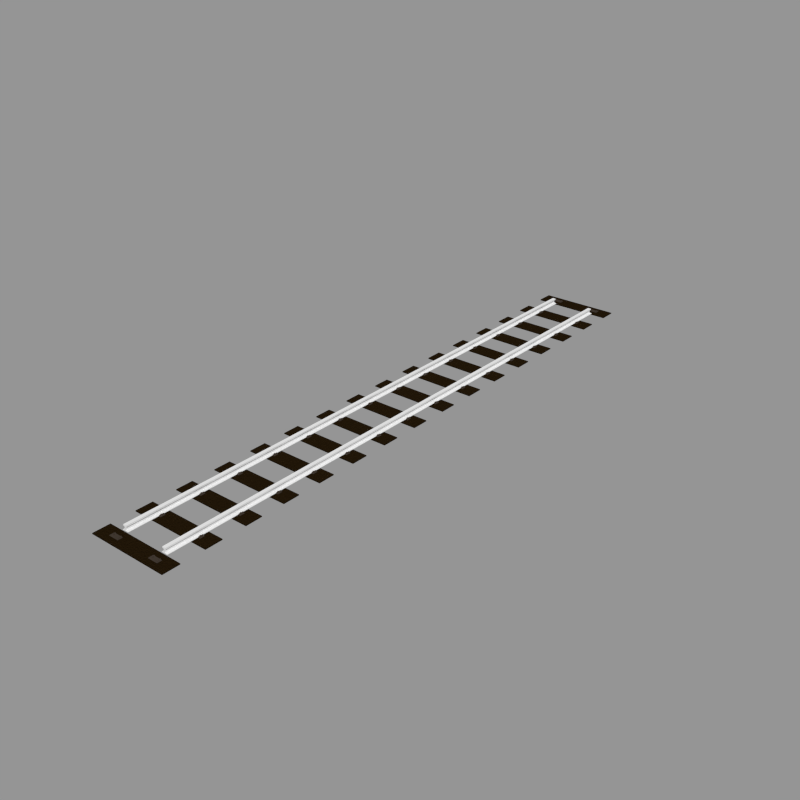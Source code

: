 # Source: rail_tracks.blend  (saved by Blender 2.70.0; exported with 4.5.12 LTS)
import bpy
from mathutils import Matrix  # noqa: F401  (used for matrix-valued properties, if any)

bpy.ops.wm.read_factory_settings(use_empty=True)
scene = bpy.context.scene
scene.name = 'Scene'

# ---- collections
col_collection_1 = bpy.data.collections.new('Collection 1'); scene.collection.children.link(col_collection_1)
col_collection_11 = bpy.data.collections.new('Collection 11'); scene.collection.children.link(col_collection_11)
col_collection_12 = bpy.data.collections.new('Collection 12'); scene.collection.children.link(col_collection_12)
col_tracks = bpy.data.collections.new('tracks')  # instanced only; not linked into the scene
col_fakesuns = bpy.data.collections.new('FakeSuns')  # instanced only; not linked into the scene

# ---- materials (node trees are filled in below, after node groups)
mat_rustymetal = bpy.data.materials.new('RustyMetal')
mat_steel = bpy.data.materials.new('Steel')
mat_material = bpy.data.materials.new('Material')
mat_material.alpha_threshold = 0.0
mat_material.roughness = 0.5
mat_material.line_color = (0.0, 0.0, 0.0, 1.0)
mat_material_001 = bpy.data.materials.new('Material.001')
mat_material_001.alpha_threshold = 0.0
mat_material_001.roughness = 0.5
mat_material_001.line_color = (0.0, 0.0, 0.0, 1.0)

# ---- material node trees
mat_material.use_nodes = True; mat_material.node_tree.nodes.clear()
_N = mat_material.node_tree.nodes; _L = mat_material.node_tree.links
n0 = _N.new('ShaderNodeOutputMaterial'); n0.name = 'Material Output'; n0.location = (300, 300)
n1 = _N.new('ShaderNodeTexNoise'); n1.name = 'Noise Texture'; n1.location = (14, 165)
n1.inputs[2].default_value = 20.0
n1.inputs[3].default_value = 5.0
n2 = _N.new('ShaderNodeBsdfDiffuse'); n2.name = 'Diffuse BSDF'; n2.location = (10, 300)
n2.inputs[0].default_value = (0.01855, 0.01032, 0.003358, 1.0)
n3 = _N.new('ShaderNodeDisplacement'); n3.name = 'Displacement'; n3.location = (0, 0)
n3.inputs[1].default_value = 0.0
n3.inputs[2].default_value = 0.1
_L.new(n2.outputs[0], n0.inputs[0])
_L.new(n1.outputs[0], n3.inputs[0])
_L.new(n3.outputs[0], n0.inputs[2])
n0.is_active_output = True
mat_material_001.use_nodes = True; mat_material_001.node_tree.nodes.clear()
_N = mat_material_001.node_tree.nodes; _L = mat_material_001.node_tree.links
n0 = _N.new('ShaderNodeOutputMaterial'); n0.name = 'Material Output'; n0.location = (300, 300)
n1 = _N.new('ShaderNodeBsdfDiffuse'); n1.name = 'Diffuse BSDF'; n1.location = (10, 300)
n1.inputs[0].default_value = (0.05497, 0.04166, 0.03161, 1.0)
_L.new(n1.outputs[0], n0.inputs[0])
n0.is_active_output = True

# ---- meshes
me_plane = bpy.data.meshes.new('Plane')
me_plane.from_pydata([(0.963, 0.0, 0.0), (1.275, 0.0, 0.0), (0.963, 0.0, 0.02242), (1.275, 0.0, 0.02242), (1.097, 0.0, 0.04382), (1.142, 0.0, 0.04382), (1.097, 0.0, 0.1987), (1.142, 0.0, 0.1987), (1.034, 0.0, 0.2753), (1.205, 0.0, 0.2753), (1.205, 0.0, 0.2053), (1.034, 0.0, 0.2053), (1.205, 0.0, 0.2065), (1.034, 0.0, 0.2065), (1.034, 0.0, 0.252), (1.205, 0.0, 0.252), (1.041, 0.0, 0.2044), (1.197, 0.0, 0.2044), (1.142, 0.0, 0.1532), (1.097, 0.0, 0.1532), (1.142, 0.0, 0.06328), (1.097, 0.0, 0.06328), (1.275, 0.0, 0.00155), (0.963, 0.0, 0.00155), (1.275, 0.0, 0.02018), (0.963, 0.0, 0.02018), (0.963, -14.57, 0.0), (1.275, -14.57, 0.0), (0.963, -14.57, 0.02242), (1.275, -14.57, 0.02242), (1.097, -14.57, 0.04382), (1.142, -14.57, 0.04382), (1.097, -14.57, 0.1987), (1.142, -14.57, 0.1987), (1.034, -14.57, 0.2753), (1.205, -14.57, 0.2753), (1.205, -14.57, 0.2053), (1.034, -14.57, 0.2053), (1.205, -14.57, 0.2065), (1.034, -14.57, 0.2065), (1.034, -14.57, 0.252), (1.205, -14.57, 0.252), (1.041, -14.57, 0.2044), (1.197, -14.57, 0.2044), (1.142, -14.57, 0.1532), (1.097, -14.57, 0.1532), (1.142, -14.57, 0.06328), (1.097, -14.57, 0.06328), (1.275, -14.57, 0.00155), (0.963, -14.57, 0.00155), (1.275, -14.57, 0.02018), (0.963, -14.57, 0.02018), (0.963, -14.54, 0.00155), (0.963, -14.54, 0.02018), (1.275, -14.54, 0.02242), (1.275, -14.54, 0.02018), (1.097, -14.54, 0.1987), (1.041, -14.54, 0.2044), (1.275, -14.54, 0.0), (0.963, -14.54, 0.0), (1.275, -14.54, 0.00155), (1.034, -14.54, 0.2053), (1.205, -14.54, 0.252), (1.205, -14.54, 0.2065), (1.097, -14.54, 0.06328), (1.097, -14.54, 0.1532), (0.963, -14.54, 0.02242), (1.097, -14.54, 0.04382), (1.205, -14.54, 0.2753), (1.142, -14.54, 0.06328), (1.142, -14.54, 0.04382), (1.205, -14.54, 0.2053), (1.197, -14.54, 0.2044), (1.142, -14.54, 0.1987), (1.034, -14.54, 0.2753), (1.034, -14.54, 0.2065), (1.034, -14.54, 0.252), (1.142, -14.54, 0.1532)], [], [(17, 10, 11, 16), (15, 9, 8, 14), (24, 3, 2, 25), (3, 5, 4, 2), (18, 7, 6, 19), (10, 12, 13, 11), (12, 15, 14, 13), (7, 17, 16, 6), (20, 18, 19, 21), (5, 20, 21, 4), (1, 22, 23, 0), (22, 24, 25, 23), (43, 42, 37, 36), (41, 40, 34, 35), (50, 51, 28, 29), (29, 28, 30, 31), (44, 45, 32, 33), (36, 37, 39, 38), (38, 39, 40, 41), (33, 32, 42, 43), (46, 47, 45, 44), (31, 30, 47, 46), (27, 26, 49, 48), (48, 49, 51, 50), (52, 53, 51, 49), (54, 55, 50, 29), (56, 57, 42, 32), (58, 59, 26, 27), (60, 58, 27, 48), (57, 61, 37, 42), (62, 63, 38, 41), (64, 65, 45, 47), (65, 56, 32, 45), (66, 67, 30, 28), (68, 62, 41, 35), (69, 70, 31, 46), (53, 66, 28, 51), (55, 60, 48, 50), (71, 72, 43, 36), (70, 54, 29, 31), (59, 52, 49, 26), (72, 73, 33, 43), (74, 68, 35, 34), (75, 76, 40, 39), (77, 69, 46, 44), (63, 71, 36, 38), (61, 75, 39, 37), (67, 64, 47, 30), (73, 77, 44, 33), (76, 74, 34, 40), (23, 25, 53, 52), (3, 24, 55, 54), (6, 16, 57, 56), (1, 0, 59, 58), (22, 1, 58, 60), (16, 11, 61, 57), (15, 12, 63, 62), (21, 19, 65, 64), (19, 6, 56, 65), (2, 4, 67, 66), (9, 15, 62, 68), (20, 5, 70, 69), (25, 2, 66, 53), (24, 22, 60, 55), (10, 17, 72, 71), (5, 3, 54, 70), (0, 23, 52, 59), (17, 7, 73, 72), (8, 9, 68, 74), (13, 14, 76, 75), (18, 20, 69, 77), (12, 10, 71, 63), (11, 13, 75, 61), (4, 21, 64, 67), (7, 18, 77, 73), (14, 8, 74, 76)])
me_plane.polygons.foreach_set('material_index', [0, 0, 0, 0, 0, 0, 0, 0, 0, 0, 0, 0, 0, 0, 0, 0, 0, 0, 0, 0, 0, 0, 0, 0, 0, 0, 0, 0, 0, 0, 0, 0, 0, 0, 0, 0, 0, 0, 0, 0, 0, 0, 0, 0, 0, 0, 0, 0, 0, 0, 0, 0, 0, 0, 0, 0, 0, 0, 0, 0, 0, 0, 0, 0, 0, 0, 0, 0, 1, 0, 0, 0, 0, 0, 0, 0])
_uv = me_plane.uv_layers.new(name='UVMap')
_uv.uv.foreach_set('vector', [1.247, -2.597, 1.254, -2.596, 1.087, -2.596, 1.094, -2.597, 1.254, -2.55, 1.254, -2.527, 1.087, -2.527, 1.087, -2.55, 1.323, -2.777, 1.323, -2.774, 1.018, -2.774, 1.018, -2.777, 1.323, -2.774, 1.193, -2.754, 1.149, -2.754, 1.018, -2.774, 1.193, -2.647, 1.193, -2.602, 1.149, -2.602, 1.149, -2.647, 1.254, -2.596, 1.254, -2.595, 1.087, -2.595, 1.087, -2.596, 1.254, -2.595, 1.254, -2.55, 1.087, -2.55, 1.087, -2.595, 1.193, -2.602, 1.247, -2.597, 1.094, -2.597, 1.149, -2.602, 1.193, -2.735, 1.193, -2.647, 1.149, -2.647, 1.149, -2.735, 1.193, -2.754, 1.193, -2.735, 1.149, -2.735, 1.149, -2.754, 1.323, -2.796, 1.323, -2.795, 1.018, -2.795, 1.018, -2.796, 1.323, -2.795, 1.323, -2.777, 1.018, -2.777, 1.018, -2.795, 1.087, -2.451, 1.087, -2.298, 1.086, -2.291, 1.086, -2.458, 1.041, -2.458, 1.041, -2.291, 1.018, -2.291, 1.018, -2.458, 1.267, -2.527, 1.267, -2.222, 1.265, -2.222, 1.265, -2.527, 1.265, -2.527, 1.265, -2.222, 1.244, -2.353, 1.244, -2.397, 1.137, -2.397, 1.137, -2.353, 1.093, -2.353, 1.093, -2.397, 1.086, -2.458, 1.086, -2.291, 1.085, -2.291, 1.085, -2.458, 1.085, -2.458, 1.085, -2.291, 1.041, -2.291, 1.041, -2.458, 1.093, -2.397, 1.093, -2.353, 1.087, -2.298, 1.087, -2.451, 1.225, -2.397, 1.225, -2.353, 1.137, -2.353, 1.137, -2.397, 1.244, -2.397, 1.244, -2.353, 1.225, -2.353, 1.225, -2.397, 1.287, -2.527, 1.287, -2.222, 1.286, -2.222, 1.286, -2.527, 1.286, -2.527, 1.286, -2.222, 1.267, -2.222, 1.267, -2.527, 0.9757, 11.42, 0.9939, 11.42, 0.9939, 11.45, 0.9757, 11.45, 1.018, -2.769, 1.016, -2.769, 1.016, -2.796, 1.018, -2.796, 0.9124, 11.42, 0.9667, 11.42, 0.9667, 11.45, 0.9124, 11.45, -0.3233, 11.42, -0.018, 11.42, -0.018, 11.45, -0.3233, 11.45, 0.9976, -2.769, 0.9961, -2.769, 0.9961, -2.796, 0.9976, -2.796, 0.9667, 11.42, 0.9742, 11.42, 0.9742, 11.45, 0.9667, 11.45, 0.8278, -2.769, 0.7833, -2.769, 0.7833, -2.796, 0.8278, -2.796, 0.1685, 11.42, 0.2564, 11.42, 0.2564, 11.45, 0.1685, 11.45, 0.2564, 11.42, 0.3009, 11.42, 0.3009, 11.45, 0.2564, 11.45, 0.7138, -2.769, 0.583, -2.769, 0.583, -2.796, 0.7138, -2.796, 0.8506, -2.769, 0.8278, -2.769, 0.8278, -2.796, 0.8506, -2.796, 0.3199, -2.769, 0.3009, -2.769, 0.3009, -2.796, 0.3199, -2.796, 0.9939, 11.42, 0.9961, 11.42, 0.9961, 11.45, 0.9939, 11.45, 1.016, -2.769, 0.9976, -2.769, 0.9976, -2.796, 1.016, -2.796, 0.8506, 11.42, 0.8581, 11.42, 0.8581, 11.45, 0.8506, 11.45, 0.583, -2.769, 0.4523, -2.769, 0.4523, -2.796, 0.583, -2.796, 0.9742, 11.42, 0.9757, 11.42, 0.9757, 11.45, 0.9742, 11.45, 0.8581, 11.42, 0.9124, 11.42, 0.9124, 11.45, 0.8581, 11.45, 0.1495, -2.769, -0.018, -2.769, -0.018, -2.796, 0.1495, -2.796, 0.7149, 11.42, 0.7594, 11.42, 0.7594, 11.45, 0.7149, 11.45, 0.4078, -2.769, 0.3199, -2.769, 0.3199, -2.796, 0.4078, -2.796, 0.7833, -2.769, 0.7822, -2.769, 0.7822, -2.796, 0.7833, -2.796, 0.7138, 11.42, 0.7149, 11.42, 0.7149, 11.45, 0.7138, 11.45, 0.1495, 11.42, 0.1685, 11.42, 0.1685, 11.45, 0.1495, 11.45, 0.4523, -2.769, 0.4078, -2.769, 0.4078, -2.796, 0.4523, -2.796, 0.7594, 11.42, 0.7822, 11.42, 0.7822, 11.45, 0.7594, 11.45, 0.9757, -2.796, 0.9939, -2.796, 0.9939, 11.42, 0.9757, 11.42, 1.018, 11.45, 1.016, 11.45, 1.016, -2.769, 1.018, -2.769, 0.9124, -2.796, 0.9667, -2.796, 0.9667, 11.42, 0.9124, 11.42, -0.3233, -2.796, -0.018, -2.796, -0.018, 11.42, -0.3233, 11.42, 0.9976, 11.45, 0.9961, 11.45, 0.9961, -2.769, 0.9976, -2.769, 0.9667, -2.796, 0.9742, -2.796, 0.9742, 11.42, 0.9667, 11.42, 0.8278, 11.45, 0.7833, 11.45, 0.7833, -2.769, 0.8278, -2.769, 0.1685, -2.796, 0.2564, -2.796, 0.2564, 11.42, 0.1685, 11.42, 0.2564, -2.796, 0.3009, -2.796, 0.3009, 11.42, 0.2564, 11.42, 0.7138, 11.45, 0.5831, 11.45, 0.583, -2.769, 0.7138, -2.769, 0.8506, 11.45, 0.8278, 11.45, 0.8278, -2.769, 0.8506, -2.769, 0.3199, 11.45, 0.3009, 11.45, 0.3009, -2.769, 0.3199, -2.769, 0.9939, -2.796, 0.9961, -2.796, 0.9961, 11.42, 0.9939, 11.42, 1.016, 11.45, 0.9976, 11.45, 0.9976, -2.769, 1.016, -2.769, 0.8506, -2.796, 0.8581, -2.796, 0.8581, 11.42, 0.8506, 11.42, 0.583, 11.45, 0.4523, 11.45, 0.4523, -2.769, 0.583, -2.769, 0.9742, -2.796, 0.9757, -2.796, 0.9757, 11.42, 0.9742, 11.42, 0.8581, -2.796, 0.9124, -2.796, 0.9124, 11.42, 0.8581, 11.42, 0.1495, 11.45, -0.018, 11.45, -0.018, -2.769, 0.1495, -2.769, 0.7149, -2.796, 0.7594, -2.796, 0.7594, 11.42, 0.7149, 11.42, 0.4078, 11.45, 0.3199, 11.45, 0.3199, -2.769, 0.4078, -2.769, 0.7833, 11.45, 0.7822, 11.45, 0.7822, -2.769, 0.7833, -2.769, 0.7138, -2.796, 0.7149, -2.796, 0.7149, 11.42, 0.7138, 11.42, 0.1495, -2.796, 0.1685, -2.796, 0.1685, 11.42, 0.1495, 11.42, 0.4523, 11.45, 0.4078, 11.45, 0.4078, -2.769, 0.4523, -2.769, 0.7594, -2.796, 0.7822, -2.796, 0.7822, 11.42, 0.7594, 11.42])
me_plane.materials.append(mat_rustymetal)
me_plane.materials.append(mat_steel)
me_plane.use_remesh_preserve_volume = False
me_plane.use_remesh_preserve_attributes = False
me_plane.use_mirror_vertex_groups = False
me_plane.update()
me_plane_001 = bpy.data.meshes.new('Plane.001')
me_plane_001.from_pydata([(2.0, -0.4198, 0.0), (2.0, 0.4198, 0.0), (2.0, -0.4198, -0.05), (2.0, 0.4198, -0.05), (0.0, -0.4198, 0.0), (0.0, 0.4198, 0.0), (0.0, -0.4198, -0.05), (0.0, 0.4198, -0.05)], [], [(4, 5, 1, 0), (6, 2, 3, 7), (0, 1, 3, 2), (4, 0, 2, 6), (1, 5, 7, 3)])
me_plane_001.materials.append(mat_material)
me_plane_001.use_remesh_preserve_volume = False
me_plane_001.use_remesh_preserve_attributes = False
me_plane_001.use_mirror_vertex_groups = False
me_plane_001.update()
me_plane_002 = bpy.data.meshes.new('Plane.002')
me_plane_002.from_pydata([(0.2494, -0.1175, 0.04939), (0.2494, 0.1175, 0.07353), (0.2494, 0.1175, 0.04939), (0.2494, -0.1175, 0.07353), (0.0, -0.1175, 0.04939), (0.0, 0.1175, 0.04939), (0.0, -0.1175, 0.07353), (0.0, 0.1175, 0.07353), (0.1434, 0.1175, 0.07353), (0.1434, -0.1175, 0.07353), (0.1434, -0.1175, 0.04939), (0.1434, 0.1175, 0.04939), (0.2494, -0.03916, 0.07353), (0.2494, 0.03916, 0.07353), (0.2494, -0.03916, 0.04939), (0.2494, 0.03916, 0.04939), (0.0, -0.03916, 0.04939), (0.0, 0.03916, 0.04939), (0.0, -0.03916, 0.07353), (0.0, 0.03916, 0.07353), (0.1434, 0.03916, 0.04939), (0.1434, -0.03916, 0.04939), (0.1434, -0.03916, 0.07353), (0.1434, 0.03916, 0.07353), (0.1964, 0.1175, 0.07353), (0.1964, -0.1175, 0.07353), (0.1964, -0.1175, 0.04939), (0.1964, 0.1175, 0.04939), (0.1964, -0.03916, 0.04939), (0.1964, 0.03916, 0.04939), (0.1964, -0.03916, 0.07353), (0.1964, 0.03916, 0.07353), (0.1434, 0.1175, 0.1046), (0.1434, -0.1175, 0.1046), (0.1434, -0.03916, 0.1046), (0.1434, 0.03916, 0.1046), (0.1964, 0.1175, 0.1046), (0.1964, -0.1175, 0.1046), (0.1964, -0.03916, 0.1046), (0.1964, 0.03916, 0.1046), (0.1964, 0.03916, 0.09146), (0.1964, -0.03916, 0.09146), (0.1964, -0.1175, 0.09146), (0.1964, 0.1175, 0.09146), (0.1434, -0.1175, 0.09146), (0.1434, 0.1175, 0.09146), (0.1434, 0.03916, 0.09146), (0.1434, -0.03916, 0.09146), (0.1153, -0.03916, 0.1046), (0.1153, 0.03916, 0.1046), (0.1153, 0.03916, 0.09146), (0.1153, -0.03916, 0.09146), (0.2253, -0.01373, 0.07928), (0.2253, -0.01373, 0.05182), (0.22, -0.01268, 0.07928), (0.22, -0.01268, 0.05182), (0.2156, -0.009706, 0.07928), (0.2156, -0.009706, 0.05182), (0.2126, -0.005253, 0.07928), (0.2126, -0.005253, 0.05182), (0.2116, -2.344e-08, 0.07928), (0.2116, -2.344e-08, 0.05182), (0.2126, 0.005253, 0.07928), (0.2126, 0.005253, 0.05182), (0.2156, 0.009706, 0.07928), (0.2156, 0.009706, 0.05182), (0.22, 0.01268, 0.07928), (0.22, 0.01268, 0.05182), (0.2253, 0.01373, 0.07928), (0.2253, 0.01373, 0.05182), (0.2305, 0.01268, 0.07928), (0.2305, 0.01268, 0.05182), (0.235, 0.009706, 0.07928), (0.235, 0.009706, 0.05182), (0.238, 0.005253, 0.07928), (0.238, 0.005253, 0.05182), (0.239, -2.42e-08, 0.07928), (0.239, -2.42e-08, 0.05182), (0.238, -0.005253, 0.07928), (0.238, -0.005253, 0.05182), (0.235, -0.009706, 0.07928), (0.235, -0.009706, 0.05182), (0.2305, -0.01268, 0.07928), (0.2305, -0.01268, 0.05182), (0.2253, -0.01994, 0.07928), (0.2177, -0.01842, 0.07928), (0.2112, -0.0141, 0.07928), (0.2069, -0.007631, 0.07928), (0.2053, -2.309e-08, 0.07928), (0.2069, 0.007631, 0.07928), (0.2112, 0.0141, 0.07928), (0.2177, 0.01842, 0.07928), (0.2253, 0.01994, 0.07928), (0.2329, 0.01842, 0.07928), (0.2394, 0.0141, 0.07928), (0.2437, 0.007631, 0.07928), (0.2452, -2.42e-08, 0.07928), (0.2437, -0.007631, 0.07928), (0.2394, -0.0141, 0.07928), (0.2329, -0.01842, 0.07928), (0.2253, -0.01994, 0.08666), (0.2177, -0.01842, 0.08666), (0.2112, -0.0141, 0.08666), (0.2069, -0.007631, 0.08666), (0.2053, -2.309e-08, 0.08666), (0.2069, 0.007631, 0.08666), (0.2112, 0.0141, 0.08666), (0.2177, 0.01842, 0.08666), (0.2253, 0.01994, 0.08666), (0.2329, 0.01842, 0.08666), (0.2394, 0.0141, 0.08666), (0.2437, 0.007631, 0.08666), (0.2452, -2.42e-08, 0.08666), (0.2437, -0.007631, 0.08666), (0.2394, -0.0141, 0.08666), (0.2329, -0.01842, 0.08666), (0.2177, -0.06042, 0.08502), (0.2253, -0.0589, 0.08502), (0.2069, -0.07121, 0.08502), (0.2112, -0.06474, 0.08502), (0.2069, -0.08647, 0.08502), (0.2053, -0.07884, 0.08502), (0.2394, -0.09294, 0.08502), (0.2329, -0.09726, 0.08502), (0.2177, -0.09726, 0.08502), (0.2112, -0.09294, 0.08502), (0.2452, -0.07884, 0.08502), (0.2437, -0.08647, 0.08502), (0.2394, -0.06474, 0.08502), (0.2437, -0.07121, 0.08502), (0.2329, -0.06042, 0.08502), (0.2253, -0.09878, 0.08502), (0.2177, -0.06042, 0.08051), (0.2069, -0.07121, 0.08051), (0.2069, -0.08647, 0.08051), (0.2394, -0.09294, 0.08051), (0.2177, -0.09726, 0.08051), (0.2452, -0.07884, 0.08051), (0.2394, -0.06474, 0.08051), (0.2253, -0.09878, 0.08051), (0.2329, -0.06042, 0.08051), (0.2437, -0.07121, 0.08051), (0.2437, -0.08647, 0.08051), (0.2112, -0.09294, 0.08051), (0.2329, -0.09726, 0.08051), (0.2053, -0.07884, 0.08051), (0.2112, -0.06474, 0.08051), (0.2253, -0.0589, 0.08051), (0.2253, -0.09257, 0.07675), (0.22, -0.09152, 0.07675), (0.2156, -0.08855, 0.07675), (0.2126, -0.08409, 0.07675), (0.2116, -0.07884, 0.07675), (0.2126, -0.07359, 0.07675), (0.2156, -0.06913, 0.07675), (0.22, -0.06616, 0.07675), (0.2253, -0.06511, 0.07675), (0.2305, -0.06616, 0.07675), (0.235, -0.06913, 0.07675), (0.238, -0.07359, 0.07675), (0.239, -0.07884, 0.07675), (0.238, -0.08409, 0.07675), (0.235, -0.08855, 0.07675), (0.2305, -0.09152, 0.07675), (0.2329, -0.09726, 0.08666), (0.2394, -0.09294, 0.08666), (0.2437, -0.08647, 0.08666), (0.2452, -0.07884, 0.08666), (0.2437, -0.07121, 0.08666), (0.2394, -0.06474, 0.08666), (0.2329, -0.06042, 0.08666), (0.2253, -0.0589, 0.08666), (0.2177, -0.06042, 0.08666), (0.2112, -0.06474, 0.08666), (0.2069, -0.07121, 0.08666), (0.2053, -0.07884, 0.08666), (0.2069, -0.08647, 0.08666), (0.2112, -0.09294, 0.08666), (0.2177, -0.09726, 0.08666), (0.2253, -0.09878, 0.08666), (0.2329, -0.09726, 0.07928), (0.2394, -0.09294, 0.07928), (0.2437, -0.08647, 0.07928), (0.2452, -0.07884, 0.07928), (0.2437, -0.07121, 0.07928), (0.2394, -0.06474, 0.07928), (0.2329, -0.06042, 0.07928), (0.2253, -0.0589, 0.07928), (0.2177, -0.06042, 0.07928), (0.2112, -0.06474, 0.07928), (0.2069, -0.07121, 0.07928), (0.2053, -0.07884, 0.07928), (0.2069, -0.08647, 0.07928), (0.2112, -0.09294, 0.07928), (0.2177, -0.09726, 0.07928), (0.2253, -0.09878, 0.07928), (0.2305, -0.09152, 0.05182), (0.2305, -0.09152, 0.07928), (0.235, -0.08855, 0.05182), (0.235, -0.08855, 0.07928), (0.238, -0.08409, 0.05182), (0.238, -0.08409, 0.07928), (0.239, -0.07884, 0.05182), (0.239, -0.07884, 0.07928), (0.238, -0.07359, 0.05182), (0.238, -0.07359, 0.07928), (0.235, -0.06913, 0.05182), (0.235, -0.06913, 0.07928), (0.2305, -0.06616, 0.05182), (0.2305, -0.06616, 0.07928), (0.2253, -0.06511, 0.05182), (0.2253, -0.06511, 0.07928), (0.22, -0.06616, 0.05182), (0.22, -0.06616, 0.07928), (0.2156, -0.06913, 0.05182), (0.2156, -0.06913, 0.07928), (0.2126, -0.07359, 0.05182), (0.2126, -0.07359, 0.07928), (0.2116, -0.07884, 0.05182), (0.2116, -0.07884, 0.07928), (0.2126, -0.08409, 0.05182), (0.2126, -0.08409, 0.07928), (0.2156, -0.08855, 0.05182), (0.2156, -0.08855, 0.07928), (0.22, -0.09152, 0.05182), (0.22, -0.09152, 0.07928), (0.2253, -0.09257, 0.05182), (0.2253, -0.09257, 0.07928), (0.2032, 0.1144, 0.07353), (0.2032, -0.1136, 0.07353), (0.2032, 0.1175, 0.07353), (0.2032, -0.1175, 0.07353), (0.2032, -0.1175, 0.04939), (0.2032, 0.1175, 0.04939), (0.2032, -0.03916, 0.04939), (0.2032, 0.03916, 0.04939), (0.2032, -0.03916, 0.07353), (0.2032, 0.03916, 0.07353), (0.2032, -0.1136, 0.04939), (0.2032, 0.1144, 0.04939), (0.2448, 0.1144, 0.07353), (0.2448, 0.1144, 0.04939), (0.2448, -0.1136, 0.07353), (0.2448, -0.1136, 0.04939), (0.2448, 0.03916, 0.07353), (0.2448, -0.03916, 0.07353), (0.2448, 0.03916, 0.04939), (0.2448, -0.03916, 0.04939), (0.2448, 0.1175, 0.04939), (0.2448, -0.1175, 0.04939), (0.2448, -0.1175, 0.07353), (0.2448, 0.1175, 0.07353), (0.14, -0.03916, 0.09146), (0.14, -0.03916, 0.1046), (0.14, 0.03916, 0.1046), (0.14, 0.03916, 0.09146), (0.1199, -0.03916, 0.1046), (0.1199, 0.03916, 0.1046), (0.1199, -0.03916, 0.09146), (0.1199, 0.03916, 0.09146), (0.2305, -0.01268, 0.07675), (0.235, -0.009706, 0.07675), (0.238, -0.005253, 0.07675), (0.239, -2.42e-08, 0.07675), (0.238, 0.005253, 0.07675), (0.235, 0.009706, 0.07675), (0.2305, 0.01268, 0.07675), (0.2253, 0.01373, 0.07675), (0.22, 0.01268, 0.07675), (0.2156, 0.009706, 0.07675), (0.2126, 0.005253, 0.07675), (0.2116, -2.344e-08, 0.07675), (0.2126, -0.005253, 0.07675), (0.2156, -0.009706, 0.07675), (0.22, -0.01268, 0.07675), (0.2253, -0.01373, 0.07675), (0.2253, 0.01994, 0.08051), (0.2112, 0.0141, 0.08051), (0.2053, -2.309e-08, 0.08051), (0.2329, -0.01842, 0.08051), (0.2112, -0.0141, 0.08051), (0.2437, -0.007631, 0.08051), (0.2437, 0.007631, 0.08051), (0.2329, 0.01842, 0.08051), (0.2253, -0.01994, 0.08051), (0.2394, 0.0141, 0.08051), (0.2452, -2.42e-08, 0.08051), (0.2177, -0.01842, 0.08051), (0.2394, -0.0141, 0.08051), (0.2069, -0.007631, 0.08051), (0.2069, 0.007631, 0.08051), (0.2177, 0.01842, 0.08051), (0.2253, -0.01994, 0.08502), (0.2329, 0.01842, 0.08502), (0.2437, 0.007631, 0.08502), (0.2394, 0.0141, 0.08502), (0.2437, -0.007631, 0.08502), (0.2452, -2.42e-08, 0.08502), (0.2112, -0.0141, 0.08502), (0.2177, -0.01842, 0.08502), (0.2329, -0.01842, 0.08502), (0.2394, -0.0141, 0.08502), (0.2053, -2.309e-08, 0.08502), (0.2069, -0.007631, 0.08502), (0.2112, 0.0141, 0.08502), (0.2069, 0.007631, 0.08502), (0.2253, 0.01994, 0.08502), (0.2177, 0.01842, 0.08502), (0.1434, -0.1136, 0.04939), (0.2494, -0.1136, 0.07353), (0.2494, -0.1136, 0.04939), (0.0, -0.1136, 0.04939), (0.0, -0.1136, 0.07353), (0.1434, -0.1136, 0.07353), (0.1964, -0.1136, 0.04939), (0.1964, -0.1136, 0.07353), (0.1434, -0.1136, 0.1046), (0.1964, -0.1136, 0.1046), (0.1964, -0.1136, 0.09146), (0.1434, -0.1136, 0.09146), (0.2494, 0.1144, 0.07353), (0.2494, 0.1144, 0.04939), (0.0, 0.1144, 0.04939), (0.0, 0.1144, 0.07353), (0.1434, 0.1144, 0.07353), (0.1434, 0.1144, 0.04939), (0.1964, 0.1144, 0.04939), (0.1964, 0.1144, 0.07353), (0.1434, 0.1144, 0.1046), (0.1964, 0.1144, 0.1046), (0.1964, 0.1144, 0.09146), (0.1434, 0.1144, 0.09146), (0.2177, 0.09729, 0.08502), (0.2253, 0.09881, 0.08502), (0.2069, 0.0865, 0.08502), (0.2112, 0.09297, 0.08502), (0.2069, 0.07123, 0.08502), (0.2053, 0.07887, 0.08502), (0.2394, 0.06476, 0.08502), (0.2329, 0.06044, 0.08502), (0.2177, 0.06044, 0.08502), (0.2112, 0.06476, 0.08502), (0.2452, 0.07887, 0.08502), (0.2437, 0.07123, 0.08502), (0.2394, 0.09297, 0.08502), (0.2437, 0.0865, 0.08502), (0.2329, 0.09729, 0.08502), (0.2253, 0.05892, 0.08502), (0.2177, 0.09729, 0.08051), (0.2069, 0.0865, 0.08051), (0.2069, 0.07123, 0.08051), (0.2394, 0.06476, 0.08051), (0.2177, 0.06044, 0.08051), (0.2452, 0.07887, 0.08051), (0.2394, 0.09297, 0.08051), (0.2253, 0.05892, 0.08051), (0.2329, 0.09729, 0.08051), (0.2437, 0.0865, 0.08051), (0.2437, 0.07123, 0.08051), (0.2112, 0.06476, 0.08051), (0.2329, 0.06044, 0.08051), (0.2053, 0.07887, 0.08051), (0.2112, 0.09297, 0.08051), (0.2253, 0.09881, 0.08051), (0.2253, 0.06514, 0.07675), (0.22, 0.06618, 0.07675), (0.2156, 0.06916, 0.07675), (0.2126, 0.07361, 0.07675), (0.2116, 0.07887, 0.07675), (0.2126, 0.08412, 0.07675), (0.2156, 0.08857, 0.07675), (0.22, 0.09155, 0.07675), (0.2253, 0.09259, 0.07675), (0.2305, 0.09155, 0.07675), (0.235, 0.08857, 0.07675), (0.238, 0.08412, 0.07675), (0.239, 0.07887, 0.07675), (0.238, 0.07361, 0.07675), (0.235, 0.06916, 0.07675), (0.2305, 0.06618, 0.07675), (0.2329, 0.06044, 0.08666), (0.2394, 0.06476, 0.08666), (0.2437, 0.07123, 0.08666), (0.2452, 0.07887, 0.08666), (0.2437, 0.0865, 0.08666), (0.2394, 0.09297, 0.08666), (0.2329, 0.09729, 0.08666), (0.2253, 0.09881, 0.08666), (0.2177, 0.09729, 0.08666), (0.2112, 0.09297, 0.08666), (0.2069, 0.0865, 0.08666), (0.2053, 0.07887, 0.08666), (0.2069, 0.07123, 0.08666), (0.2112, 0.06476, 0.08666), (0.2177, 0.06044, 0.08666), (0.2253, 0.05892, 0.08666), (0.2329, 0.06044, 0.07928), (0.2394, 0.06476, 0.07928), (0.2437, 0.07123, 0.07928), (0.2452, 0.07887, 0.07928), (0.2437, 0.0865, 0.07928), (0.2394, 0.09297, 0.07928), (0.2329, 0.09729, 0.07928), (0.2253, 0.09881, 0.07928), (0.2177, 0.09729, 0.07928), (0.2112, 0.09297, 0.07928), (0.2069, 0.0865, 0.07928), (0.2053, 0.07887, 0.07928), (0.2069, 0.07123, 0.07928), (0.2112, 0.06476, 0.07928), (0.2177, 0.06044, 0.07928), (0.2253, 0.05892, 0.07928), (0.2305, 0.06618, 0.05182), (0.2305, 0.06618, 0.07928), (0.235, 0.06916, 0.05182), (0.235, 0.06916, 0.07928), (0.238, 0.07361, 0.05182), (0.238, 0.07361, 0.07928), (0.239, 0.07887, 0.05182), (0.239, 0.07887, 0.07928), (0.238, 0.08412, 0.05182), (0.238, 0.08412, 0.07928), (0.235, 0.08857, 0.05182), (0.235, 0.08857, 0.07928), (0.2305, 0.09155, 0.05182), (0.2305, 0.09155, 0.07928), (0.2253, 0.09259, 0.05182), (0.2253, 0.09259, 0.07928), (0.22, 0.09155, 0.05182), (0.22, 0.09155, 0.07928), (0.2156, 0.08857, 0.05182), (0.2156, 0.08857, 0.07928), (0.2126, 0.08412, 0.05182), (0.2126, 0.08412, 0.07928), (0.2116, 0.07887, 0.05182), (0.2116, 0.07887, 0.07928), (0.2126, 0.07361, 0.05182), (0.2126, 0.07361, 0.07928), (0.2156, 0.06916, 0.05182), (0.2156, 0.06916, 0.07928), (0.22, 0.06618, 0.05182), (0.22, 0.06618, 0.07928), (0.2253, 0.06514, 0.05182), (0.2253, 0.06514, 0.07928), (0.1676, -0.01373, 0.1082), (0.1676, -0.01373, 0.08077), (0.1624, -0.01268, 0.1082), (0.1624, -0.01268, 0.08077), (0.1579, -0.009706, 0.1082), (0.1579, -0.009706, 0.08077), (0.1549, -0.005253, 0.1082), (0.1549, -0.005253, 0.08077), (0.1539, -2.344e-08, 0.1082), (0.1539, -2.344e-08, 0.08077), (0.1549, 0.005253, 0.1082), (0.1549, 0.005253, 0.08077), (0.1579, 0.009706, 0.1082), (0.1579, 0.009706, 0.08077), (0.1624, 0.01268, 0.1082), (0.1624, 0.01268, 0.08077), (0.1676, 0.01373, 0.1082), (0.1676, 0.01373, 0.08077), (0.1729, 0.01268, 0.1082), (0.1729, 0.01268, 0.08077), (0.1773, 0.009706, 0.1082), (0.1773, 0.009706, 0.08077), (0.1803, 0.005253, 0.1082), (0.1803, 0.005253, 0.08077), (0.1813, -2.42e-08, 0.1082), (0.1813, -2.42e-08, 0.08077), (0.1803, -0.005253, 0.1082), (0.1803, -0.005253, 0.08077), (0.1773, -0.009706, 0.1082), (0.1773, -0.009706, 0.08077), (0.1729, -0.01268, 0.1082), (0.1729, -0.01268, 0.08077), (0.1676, -0.01994, 0.1082), (0.16, -0.01842, 0.1082), (0.1535, -0.0141, 0.1082), (0.1492, -0.007631, 0.1082), (0.1477, -2.309e-08, 0.1082), (0.1492, 0.007631, 0.1082), (0.1535, 0.0141, 0.1082), (0.16, 0.01842, 0.1082), (0.1676, 0.01994, 0.1082), (0.1752, 0.01842, 0.1082), (0.1817, 0.0141, 0.1082), (0.186, 0.007631, 0.1082), (0.1875, -2.42e-08, 0.1082), (0.186, -0.007631, 0.1082), (0.1817, -0.0141, 0.1082), (0.1752, -0.01842, 0.1082), (0.1676, -0.01994, 0.1156), (0.16, -0.01842, 0.1156), (0.1535, -0.0141, 0.1156), (0.1492, -0.007631, 0.1156), (0.1477, -2.309e-08, 0.1156), (0.1492, 0.007631, 0.1156), (0.1535, 0.0141, 0.1156), (0.16, 0.01842, 0.1156), (0.1676, 0.01994, 0.1156), (0.1752, 0.01842, 0.1156), (0.1817, 0.0141, 0.1156), (0.186, 0.007631, 0.1156), (0.1875, -2.42e-08, 0.1156), (0.186, -0.007631, 0.1156), (0.1817, -0.0141, 0.1156), (0.1752, -0.01842, 0.1156), (0.1729, -0.01268, 0.1057), (0.1773, -0.009706, 0.1057), (0.1803, -0.005253, 0.1057), (0.1813, -2.42e-08, 0.1057), (0.1803, 0.005253, 0.1057), (0.1773, 0.009706, 0.1057), (0.1729, 0.01268, 0.1057), (0.1676, 0.01373, 0.1057), (0.1624, 0.01268, 0.1057), (0.1579, 0.009706, 0.1057), (0.1549, 0.005253, 0.1057), (0.1539, -2.344e-08, 0.1057), (0.1549, -0.005253, 0.1057), (0.1579, -0.009706, 0.1057), (0.1624, -0.01268, 0.1057), (0.1676, -0.01373, 0.1057), (0.1676, 0.01994, 0.1095), (0.1535, 0.0141, 0.1095), (0.1477, -2.309e-08, 0.1095), (0.1752, -0.01842, 0.1095), (0.1535, -0.0141, 0.1095), (0.186, -0.007631, 0.1095), (0.186, 0.007631, 0.1095), (0.1752, 0.01842, 0.1095), (0.1676, -0.01994, 0.1095), (0.1817, 0.0141, 0.1095), (0.1875, -2.42e-08, 0.1095), (0.16, -0.01842, 0.1095), (0.1817, -0.0141, 0.1095), (0.1492, -0.007631, 0.1095), (0.1492, 0.007631, 0.1095), (0.16, 0.01842, 0.1095), (0.1676, -0.01994, 0.114), (0.1752, 0.01842, 0.114), (0.186, 0.007631, 0.114), (0.1817, 0.0141, 0.114), (0.186, -0.007631, 0.114), (0.1875, -2.42e-08, 0.114), (0.1535, -0.0141, 0.114), (0.16, -0.01842, 0.114), (0.1752, -0.01842, 0.114), (0.1817, -0.0141, 0.114), (0.1477, -2.309e-08, 0.114), (0.1492, -0.007631, 0.114), (0.1535, 0.0141, 0.114), (0.1492, 0.007631, 0.114), (0.1676, 0.01994, 0.114), (0.16, 0.01842, 0.114)], [], [(241, 248, 2, 321), (240, 320, 1, 251), (311, 4, 6, 312), (11, 5, 7, 8), (249, 0, 3, 250), (321, 2, 1, 320), (322, 5, 11, 325), (323, 324, 8, 7), (27, 11, 8, 24), (4, 10, 9, 6), (243, 247, 14, 310), (247, 246, 15, 14), (242, 309, 12, 245), (245, 12, 13, 244), (322, 17, 19, 323), (17, 16, 18, 19), (310, 14, 12, 309), (14, 15, 13, 12), (311, 16, 21, 308), (16, 17, 20, 21), (312, 313, 22, 18), (18, 22, 23, 19), (325, 11, 27, 326), (330, 43, 36, 329), (10, 26, 25, 9), (233, 27, 24, 230), (308, 21, 28, 314), (21, 20, 29, 28), (318, 41, 38, 317), (41, 40, 39, 38), (328, 329, 36, 32), (316, 317, 38, 34), (34, 38, 39, 35), (44, 42, 37, 33), (43, 45, 32, 36), (259, 258, 51, 50), (319, 44, 33, 316), (331, 46, 35, 328), (327, 24, 43, 330), (315, 30, 41, 318), (30, 31, 40, 41), (9, 25, 42, 44), (24, 8, 45, 43), (23, 22, 47, 46), (313, 9, 44, 319), (324, 23, 46, 331), (50, 51, 48, 49), (257, 259, 50, 49), (258, 256, 48, 51), (256, 257, 49, 48), (275, 53, 55, 274), (274, 55, 57, 273), (273, 57, 59, 272), (272, 59, 61, 271), (271, 61, 63, 270), (270, 63, 65, 269), (269, 65, 67, 268), (268, 67, 69, 267), (267, 69, 71, 266), (266, 71, 73, 265), (265, 73, 75, 264), (264, 75, 77, 263), (263, 77, 79, 262), (262, 79, 81, 261), (55, 53, 83, 81, 79, 77, 75, 73, 71, 69, 67, 65, 63, 61, 59, 57), (260, 83, 53, 275), (261, 81, 83, 260), (52, 54, 85, 84), (307, 306, 108, 107), (66, 68, 92, 91), (72, 74, 95, 94), (56, 58, 87, 86), (78, 80, 98, 97), (62, 64, 90, 89), (68, 70, 93, 92), (74, 76, 96, 95), (58, 60, 88, 87), (80, 82, 99, 98), (64, 66, 91, 90), (70, 72, 94, 93), (54, 56, 86, 85), (76, 78, 97, 96), (60, 62, 89, 88), (82, 52, 84, 99), (100, 101, 102, 103, 104, 105, 106, 107, 108, 109, 110, 111, 112, 113, 114, 115), (305, 304, 106, 105), (303, 302, 104, 103), (301, 300, 115, 114), (299, 298, 102, 101), (297, 296, 113, 112), (295, 294, 111, 110), (306, 293, 109, 108), (304, 307, 107, 106), (302, 305, 105, 104), (300, 292, 100, 115), (298, 303, 103, 102), (296, 301, 114, 113), (292, 299, 101, 100), (294, 297, 112, 111), (293, 295, 110, 109), (181, 180, 144, 135), (192, 191, 145, 134), (190, 189, 146, 133), (188, 187, 147, 132), (227, 148, 149, 225), (225, 149, 150, 223), (223, 150, 151, 221), (221, 151, 152, 219), (219, 152, 153, 217), (217, 153, 154, 215), (215, 154, 155, 213), (213, 155, 156, 211), (211, 156, 157, 209), (209, 157, 158, 207), (207, 158, 159, 205), (205, 159, 160, 203), (203, 160, 161, 201), (201, 161, 162, 199), (197, 163, 148, 227), (199, 162, 163, 197), (130, 128, 169, 170), (129, 126, 167, 168), (131, 124, 178, 179), (127, 122, 165, 166), (125, 120, 176, 177), (123, 131, 179, 164), (121, 118, 174, 175), (119, 116, 172, 173), (117, 130, 170, 171), (128, 129, 168, 169), (126, 127, 166, 167), (124, 125, 177, 178), (122, 123, 164, 165), (120, 121, 175, 176), (118, 119, 173, 174), (179, 178, 177, 176, 175, 174, 173, 172, 171, 170, 169, 168, 167, 166, 165, 164), (197, 227, 195, 180), (219, 217, 190, 191), (203, 201, 182, 183), (225, 223, 193, 194), (209, 207, 185, 186), (215, 213, 188, 189), (199, 197, 180, 181), (221, 219, 191, 192), (205, 203, 183, 184), (211, 209, 186, 187), (217, 215, 189, 190), (201, 199, 181, 182), (223, 221, 192, 193), (207, 205, 184, 185), (213, 211, 187, 188), (116, 117, 171, 172), (227, 225, 194, 195), (162, 198, 196, 163), (163, 196, 226, 148), (224, 226, 196, 198, 200, 202, 204, 206, 208, 210, 212, 214, 216, 218, 220, 222), (161, 200, 198, 162), (160, 202, 200, 161), (159, 204, 202, 160), (158, 206, 204, 159), (157, 208, 206, 158), (156, 210, 208, 157), (155, 212, 210, 156), (154, 214, 212, 155), (153, 216, 214, 154), (152, 218, 216, 153), (151, 220, 218, 152), (150, 222, 220, 151), (149, 224, 222, 150), (148, 226, 224, 149), (326, 27, 233, 239), (327, 228, 230, 24), (26, 232, 231, 25), (314, 28, 234, 238), (28, 29, 235, 234), (315, 229, 236, 30), (30, 236, 237, 31), (26, 314, 238, 232), (25, 231, 229, 315), (29, 326, 239, 235), (31, 237, 228, 327), (248, 233, 230, 251), (237, 244, 240, 228), (235, 239, 241, 246), (231, 250, 242, 229), (232, 238, 243, 249), (2, 248, 251, 1), (236, 245, 244, 237), (229, 242, 245, 236), (234, 235, 246, 247), (238, 234, 247, 243), (232, 249, 250, 231), (228, 240, 251, 230), (239, 233, 248, 241), (46, 47, 252, 255), (35, 46, 255, 254), (47, 34, 253, 252), (34, 35, 254, 253), (253, 254, 257, 256), (252, 253, 256, 258), (254, 255, 259, 257), (255, 252, 258, 259), (80, 261, 260, 82), (82, 260, 275, 52), (78, 262, 261, 80), (76, 263, 262, 78), (74, 264, 263, 76), (72, 265, 264, 74), (70, 266, 265, 72), (68, 267, 266, 70), (66, 268, 267, 68), (64, 269, 268, 66), (62, 270, 269, 64), (60, 271, 270, 62), (58, 272, 271, 60), (56, 273, 272, 58), (54, 274, 273, 56), (52, 275, 274, 54), (91, 92, 276, 291), (89, 90, 277, 290), (87, 88, 278, 289), (98, 99, 279, 288), (85, 86, 280, 287), (96, 97, 281, 286), (94, 95, 282, 285), (92, 93, 283, 276), (90, 91, 291, 277), (88, 89, 290, 278), (99, 84, 284, 279), (86, 87, 289, 280), (97, 98, 288, 281), (84, 85, 287, 284), (95, 96, 286, 282), (93, 94, 285, 283), (283, 285, 295, 293), (282, 286, 297, 294), (284, 287, 299, 292), (281, 288, 301, 296), (280, 289, 303, 298), (279, 284, 292, 300), (278, 290, 305, 302), (277, 291, 307, 304), (276, 283, 293, 306), (285, 282, 294, 295), (286, 281, 296, 297), (287, 280, 298, 299), (288, 279, 300, 301), (289, 278, 302, 303), (290, 277, 304, 305), (291, 276, 306, 307), (16, 311, 312, 18), (249, 243, 310, 0), (250, 3, 309, 242), (0, 310, 309, 3), (4, 311, 308, 10), (6, 9, 313, 312), (10, 308, 314, 26), (42, 318, 317, 37), (33, 37, 317, 316), (47, 319, 316, 34), (25, 315, 318, 42), (22, 313, 319, 47), (246, 241, 321, 15), (244, 13, 320, 240), (15, 321, 320, 13), (17, 322, 325, 20), (19, 23, 324, 323), (5, 322, 323, 7), (20, 325, 326, 29), (40, 330, 329, 39), (35, 39, 329, 328), (45, 331, 328, 32), (31, 327, 330, 40), (8, 324, 331, 45), (194, 193, 143, 136), (183, 182, 142, 137), (185, 184, 141, 138), (187, 186, 140, 147), (189, 188, 132, 146), (191, 190, 133, 145), (180, 195, 139, 144), (193, 192, 134, 143), (182, 181, 135, 142), (195, 194, 136, 139), (184, 183, 137, 141), (186, 185, 138, 140), (140, 138, 128, 130), (141, 137, 126, 129), (139, 136, 124, 131), (142, 135, 122, 127), (143, 134, 120, 125), (144, 139, 131, 123), (145, 133, 118, 121), (146, 132, 116, 119), (147, 140, 130, 117), (138, 141, 129, 128), (137, 142, 127, 126), (136, 143, 125, 124), (135, 144, 123, 122), (134, 145, 121, 120), (133, 146, 119, 118), (132, 147, 117, 116), (397, 396, 360, 351), (408, 407, 361, 350), (406, 405, 362, 349), (404, 403, 363, 348), (443, 364, 365, 441), (441, 365, 366, 439), (439, 366, 367, 437), (437, 367, 368, 435), (435, 368, 369, 433), (433, 369, 370, 431), (431, 370, 371, 429), (429, 371, 372, 427), (427, 372, 373, 425), (425, 373, 374, 423), (423, 374, 375, 421), (421, 375, 376, 419), (419, 376, 377, 417), (417, 377, 378, 415), (413, 379, 364, 443), (415, 378, 379, 413), (346, 344, 385, 386), (345, 342, 383, 384), (347, 340, 394, 395), (343, 338, 381, 382), (341, 336, 392, 393), (339, 347, 395, 380), (337, 334, 390, 391), (335, 332, 388, 389), (333, 346, 386, 387), (344, 345, 384, 385), (342, 343, 382, 383), (340, 341, 393, 394), (338, 339, 380, 381), (336, 337, 391, 392), (334, 335, 389, 390), (395, 394, 393, 392, 391, 390, 389, 388, 387, 386, 385, 384, 383, 382, 381, 380), (413, 443, 411, 396), (435, 433, 406, 407), (419, 417, 398, 399), (441, 439, 409, 410), (425, 423, 401, 402), (431, 429, 404, 405), (415, 413, 396, 397), (437, 435, 407, 408), (421, 419, 399, 400), (427, 425, 402, 403), (433, 431, 405, 406), (417, 415, 397, 398), (439, 437, 408, 409), (423, 421, 400, 401), (429, 427, 403, 404), (332, 333, 387, 388), (443, 441, 410, 411), (378, 414, 412, 379), (379, 412, 442, 364), (440, 442, 412, 414, 416, 418, 420, 422, 424, 426, 428, 430, 432, 434, 436, 438), (377, 416, 414, 378), (376, 418, 416, 377), (375, 420, 418, 376), (374, 422, 420, 375), (373, 424, 422, 374), (372, 426, 424, 373), (371, 428, 426, 372), (370, 430, 428, 371), (369, 432, 430, 370), (368, 434, 432, 369), (367, 436, 434, 368), (366, 438, 436, 367), (365, 440, 438, 366), (364, 442, 440, 365), (410, 409, 359, 352), (399, 398, 358, 353), (401, 400, 357, 354), (403, 402, 356, 363), (405, 404, 348, 362), (407, 406, 349, 361), (396, 411, 355, 360), (409, 408, 350, 359), (398, 397, 351, 358), (411, 410, 352, 355), (400, 399, 353, 357), (402, 401, 354, 356), (356, 354, 344, 346), (357, 353, 342, 345), (355, 352, 340, 347), (358, 351, 338, 343), (359, 350, 336, 341), (360, 355, 347, 339), (361, 349, 334, 337), (362, 348, 332, 335), (363, 356, 346, 333), (354, 357, 345, 344), (353, 358, 343, 342), (352, 359, 341, 340), (351, 360, 339, 338), (350, 361, 337, 336), (349, 362, 335, 334), (348, 363, 333, 332), (523, 445, 447, 522), (522, 447, 449, 521), (521, 449, 451, 520), (520, 451, 453, 519), (519, 453, 455, 518), (518, 455, 457, 517), (517, 457, 459, 516), (516, 459, 461, 515), (515, 461, 463, 514), (514, 463, 465, 513), (513, 465, 467, 512), (512, 467, 469, 511), (511, 469, 471, 510), (510, 471, 473, 509), (447, 445, 475, 473, 471, 469, 467, 465, 463, 461, 459, 457, 455, 453, 451, 449), (508, 475, 445, 523), (509, 473, 475, 508), (444, 446, 477, 476), (555, 554, 500, 499), (458, 460, 484, 483), (464, 466, 487, 486), (448, 450, 479, 478), (470, 472, 490, 489), (454, 456, 482, 481), (460, 462, 485, 484), (466, 468, 488, 487), (450, 452, 480, 479), (472, 474, 491, 490), (456, 458, 483, 482), (462, 464, 486, 485), (446, 448, 478, 477), (468, 470, 489, 488), (452, 454, 481, 480), (474, 444, 476, 491), (492, 493, 494, 495, 496, 497, 498, 499, 500, 501, 502, 503, 504, 505, 506, 507), (553, 552, 498, 497), (551, 550, 496, 495), (549, 548, 507, 506), (547, 546, 494, 493), (545, 544, 505, 504), (543, 542, 503, 502), (554, 541, 501, 500), (552, 555, 499, 498), (550, 553, 497, 496), (548, 540, 492, 507), (546, 551, 495, 494), (544, 549, 506, 505), (540, 547, 493, 492), (542, 545, 504, 503), (541, 543, 502, 501), (472, 509, 508, 474), (474, 508, 523, 444), (470, 510, 509, 472), (468, 511, 510, 470), (466, 512, 511, 468), (464, 513, 512, 466), (462, 514, 513, 464), (460, 515, 514, 462), (458, 516, 515, 460), (456, 517, 516, 458), (454, 518, 517, 456), (452, 519, 518, 454), (450, 520, 519, 452), (448, 521, 520, 450), (446, 522, 521, 448), (444, 523, 522, 446), (483, 484, 524, 539), (481, 482, 525, 538), (479, 480, 526, 537), (490, 491, 527, 536), (477, 478, 528, 535), (488, 489, 529, 534), (486, 487, 530, 533), (484, 485, 531, 524), (482, 483, 539, 525), (480, 481, 538, 526), (491, 476, 532, 527), (478, 479, 537, 528), (489, 490, 536, 529), (476, 477, 535, 532), (487, 488, 534, 530), (485, 486, 533, 531), (531, 533, 543, 541), (530, 534, 545, 542), (532, 535, 547, 540), (529, 536, 549, 544), (528, 537, 551, 546), (527, 532, 540, 548), (526, 538, 553, 550), (525, 539, 555, 552), (524, 531, 541, 554), (533, 530, 542, 543), (534, 529, 544, 545), (535, 528, 546, 547), (536, 527, 548, 549), (537, 526, 550, 551), (538, 525, 552, 553), (539, 524, 554, 555)])
me_plane_002.materials.append(mat_material_001)
me_plane_002.use_remesh_preserve_volume = False
me_plane_002.use_remesh_preserve_attributes = False
me_plane_002.use_mirror_vertex_groups = False
me_plane_002.update()

# ---- objects
ob_trackrot = bpy.data.objects.new('TrackRot', None)
ob_railway = bpy.data.objects.new('railway', None)
ob_tracks = bpy.data.objects.new('tracks', me_plane)
ob_plank = bpy.data.objects.new('plank', me_plane_001)
ob_joints = bpy.data.objects.new('joints', me_plane_002)
ob_tracks_001 = bpy.data.objects.new('tracks.001', None)
ob_cam = bpy.data.objects.new('Cam', None)
ob_sun = bpy.data.objects.new('Sun', None)
ob_shadowplane = bpy.data.objects.new('ShadowPlane', None)
ob_fakesuns = bpy.data.objects.new('FakeSuns', None)

# ---- transforms, parenting, visibility, modifiers, constraints
ob_trackrot.location = (0.0, 0.0, 0.0)
ob_railway.parent = ob_trackrot
ob_railway.location = (0.0, 0.0, 0.0)
ob_railway.empty_image_offset = (0.0, 0.0)
ob_railway.lineart.crease_threshold = 0.0
ob_tracks.parent = ob_railway
ob_tracks.location = (0.0, 0.0, 0.07194)
ob_tracks.lineart.crease_threshold = 0.0
_vg = ob_tracks.vertex_groups.new(name='track_top')
_vg = ob_tracks.vertex_groups.new(name='track_rusted')
_m = ob_tracks.modifiers.new('Mirror', 'MIRROR')
_m.use_axis = (True, True, False)
_m = ob_tracks.modifiers.new('Subsurf', 'SUBSURF')
_m.show_render = False
_m.uv_smooth = 'PRESERVE_CORNERS'
_m.levels = 3
_m.render_levels = 3
_m.show_only_control_edges = False
ob_plank.parent = ob_railway
ob_plank.location = (0.0, -15.0, 0.05195)
ob_plank.lineart.crease_threshold = 0.0
_m = ob_plank.modifiers.new('Mirror', 'MIRROR')
_m.use_clip = True
_m = ob_plank.modifiers.new('Bevel', 'BEVEL')
_m.width = 0.008
_m.width_pct = 0.008
_m.segments = 3
_m.limit_method = 'NONE'
_m.spread = 0.0
_m = ob_plank.modifiers.new('Array', 'ARRAY')
_m.count = 16
_m.use_constant_offset = True
_m.constant_offset_displace = (0.0, 2.0, 0.0)
_m.use_relative_offset = False
_m.relative_offset_displace = (0.0, 2.0, 0.0)
_m.offset_object = ob_tracks
ob_joints.parent = ob_railway
ob_joints.location = (1.12, -15.0, 0.0)
ob_joints.lineart.crease_threshold = 0.0
_m = ob_joints.modifiers.new('Mirror', 'MIRROR')
_m = ob_joints.modifiers.new('Subsurf', 'SUBSURF')
_m.uv_smooth = 'PRESERVE_CORNERS'
_m.quality = 2
_m.levels = 2
_m.show_only_control_edges = False
_m = ob_joints.modifiers.new('Mirror.001', 'MIRROR')
_m.mirror_object = ob_tracks
_m = ob_joints.modifiers.new('Array', 'ARRAY')
_m.count = 16
_m.use_constant_offset = True
_m.constant_offset_displace = (0.0, 2.0, 0.0)
_m.use_relative_offset = False
_m.relative_offset_displace = (0.0, 2.0, 0.0)
ob_tracks_001.location = (0.0, 0.0, 0.0)
ob_tracks_001.rotation_euler = (0.0, -0.0, 1.571)
ob_tracks_001.empty_image_offset = (0.0, 0.0)
ob_tracks_001.hide_viewport = True
ob_tracks_001.hide_render = True
ob_tracks_001.show_instancer_for_render = False
ob_tracks_001.instance_type = 'COLLECTION'
ob_tracks_001.lineart.crease_threshold = 0.0
ob_cam.location = (0.0, 0.0, 0.0)
ob_sun.location = (0.0, 0.0, 0.0)
ob_shadowplane.location = (0.0, 0.0, 0.0)
ob_fakesuns.location = (0.0, 0.0, 0.0)
ob_fakesuns.empty_image_offset = (0.0, 0.0)
ob_fakesuns.show_instancer_for_render = False
ob_fakesuns.instance_type = 'COLLECTION'
ob_fakesuns.lineart.crease_threshold = 0.0
ob_tracks_001.instance_collection = col_tracks
ob_fakesuns.instance_collection = col_fakesuns

# ---- collection membership
col_collection_1.objects.link(ob_trackrot)
col_collection_1.objects.link(ob_railway)
col_collection_1.objects.link(ob_tracks)
col_collection_1.objects.link(ob_plank)
col_collection_1.objects.link(ob_joints)
col_collection_1.objects.link(ob_tracks_001)
col_collection_1.objects.link(ob_cam)
col_collection_1.objects.link(ob_sun)
col_collection_11.objects.link(ob_shadowplane)
col_collection_12.objects.link(ob_fakesuns)
col_tracks.objects.link(ob_railway)
col_tracks.objects.link(ob_tracks)
col_tracks.objects.link(ob_plank)
col_tracks.objects.link(ob_joints)
def _layer_coll(name, lc=None):
    lc = lc or bpy.context.view_layer.layer_collection
    for c in lc.children:
        if c.name == name: return c
        r = _layer_coll(name, c)
        if r: return r
_layer_coll('Collection 11').exclude = True

# ---- scene / render settings (as saved in the file)
scene.camera = ob_cam
scene.frame_start = 0; scene.frame_end = 6; scene.frame_set(0)
scene.render.engine = 'CYCLES'
scene.render.image_settings.compression = 100
scene.render.resolution_x = 256
scene.render.resolution_y = 256
scene.render.dither_intensity = 0.0
scene.render.film_transparent = True
scene.render.border_max_y = 0.319
scene.render.use_placeholder = True
scene.cycles.use_denoising = False
scene.cycles.samples = 120
scene.cycles.sampling_pattern = 'TABULATED_SOBOL'
scene.cycles.light_sampling_threshold = 0.0
scene.cycles.use_adaptive_sampling = False
scene.cycles.use_light_tree = False
scene.cycles.blur_glossy = 0.0
scene.cycles.volume_bounces = 1
scene.cycles.pixel_filter_type = 'GAUSSIAN'
scene.cycles.sample_clamp_indirect = 0.0
scene.view_settings.view_transform = 'Standard'
bpy.context.view_layer.update()

# ---- added for rendering (the .blend has no active camera and no usable light): camera, sun + grey world if the file has none
cam_auto = bpy.data.cameras.new('AutoCamera')
cam_auto.lens = 50.0
cam_auto.sensor_width = 36.0
cam_auto.clip_end = 1000.0
ob_auto_camera = bpy.data.objects.new('AutoCamera', cam_auto)
scene.collection.objects.link(ob_auto_camera)
ob_auto_camera.location = (28.7743, -34.5308, 23.194)
ob_auto_camera.rotation_euler = (1.09748, -7.21219e-08, 0.694738)
scene.camera = ob_auto_camera
light_auto_sun = bpy.data.lights.new('AutoSun', 'SUN')
light_auto_sun.energy = 3.0
light_auto_sun.angle = 0.0523599
ob_auto_sun = bpy.data.objects.new('AutoSun', light_auto_sun)
scene.collection.objects.link(ob_auto_sun)
ob_auto_sun.rotation_euler = (0.872665, 0.174533, 0.523599)
if scene.world is None:
    world_auto = bpy.data.worlds.new('AutoWorld')
    world_auto.color = (0.3, 0.3, 0.3)
    scene.world = world_auto
bpy.context.view_layer.update()
